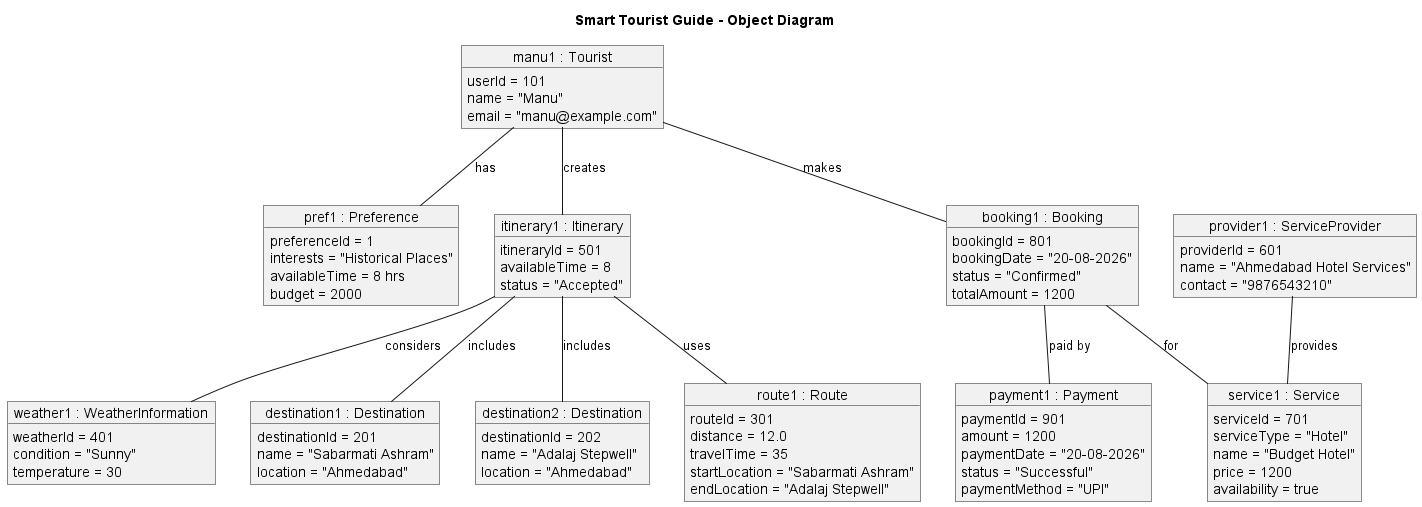

The diagram above was rendered by PlantUML. Its source (embedded in the PNG):
@startuml

title Smart Tourist Guide - Object Diagram

object "manu1 : Tourist" as tourist {
    userId = 101
    name = "Manu"
    email = "manu@example.com"
}

object "pref1 : Preference" as preference {
    preferenceId = 1
    interests = "Historical Places"
    availableTime = 8 hrs
    budget = 2000
}

object "itinerary1 : Itinerary" as itinerary {
    itineraryId = 501
    availableTime = 8
    status = "Accepted"
}

object "destination1 : Destination" as destination1 {
    destinationId = 201
    name = "Sabarmati Ashram"
    location = "Ahmedabad"
}

object "destination2 : Destination" as destination2 {
    destinationId = 202
    name = "Adalaj Stepwell"
    location = "Ahmedabad"
}

object "route1 : Route" as route {
    routeId = 301
    distance = 12.0
    travelTime = 35
    startLocation = "Sabarmati Ashram"
    endLocation = "Adalaj Stepwell"
}

object "weather1 : WeatherInformation" as weather {
    weatherId = 401
    condition = "Sunny"
    temperature = 30
}

object "provider1 : ServiceProvider" as provider {
    providerId = 601
    name = "Ahmedabad Hotel Services"
    contact = "9876543210"
}

object "service1 : Service" as service {
    serviceId = 701
    serviceType = "Hotel"
    name = "Budget Hotel"
    price = 1200
    availability = true
}

object "booking1 : Booking" as booking {
    bookingId = 801
    bookingDate = "20-08-2026"
    status = "Confirmed"
    totalAmount = 1200
}

object "payment1 : Payment" as payment {
    paymentId = 901
    amount = 1200
    paymentDate = "20-08-2026"
    status = "Successful"
    paymentMethod = "UPI"
}

tourist -- preference : has
tourist -- itinerary : creates

itinerary -- destination1 : includes
itinerary -- destination2 : includes
itinerary -- route : uses
itinerary -- weather : considers

tourist -- booking : makes
provider -- service : provides
booking -- service : for
booking -- payment : paid by

@enduml